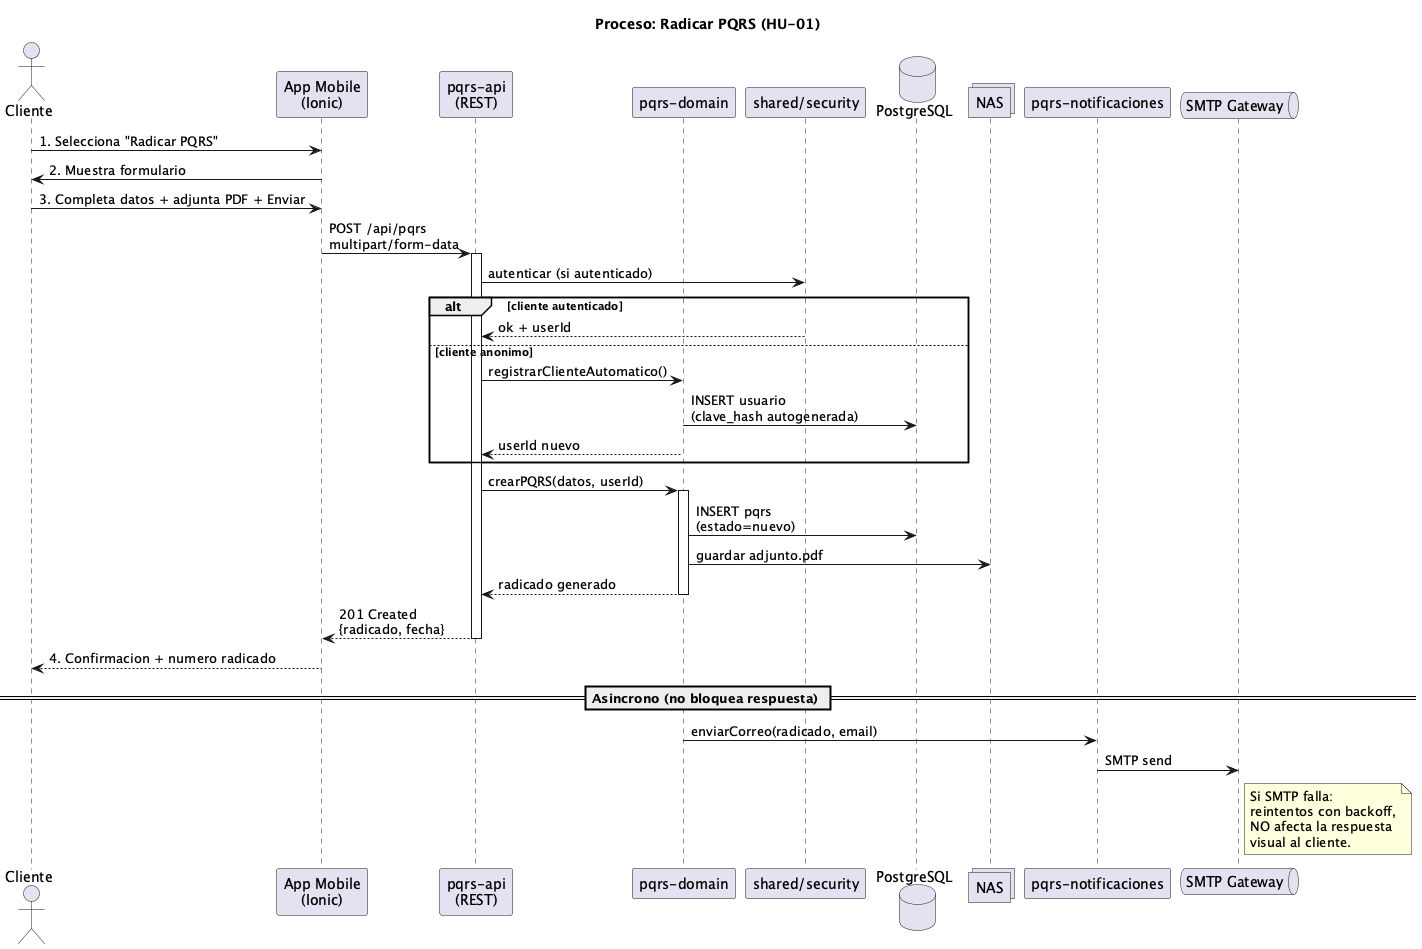

The diagram above was rendered by PlantUML. Its source (embedded in the PNG):
@startuml
' Vista de Procesos — Flujo Radicar PQRS
' Diagrama de secuencia: Cliente radica una PQRS con anexo PDF
title Proceso: Radicar PQRS (HU-01)

actor Cliente
participant "App Mobile\n(Ionic)" as App
participant "pqrs-api\n(REST)" as Api
participant "pqrs-domain" as Domain
participant "shared/security" as Sec
database "PostgreSQL" as DB
collections "NAS" as NAS
participant "pqrs-notificaciones" as Notif
queue "SMTP Gateway" as SMTP

Cliente -> App : 1. Selecciona "Radicar PQRS"
App -> Cliente : 2. Muestra formulario
Cliente -> App : 3. Completa datos + adjunta PDF + Enviar

App -> Api : POST /api/pqrs\nmultipart/form-data
activate Api

Api -> Sec : autenticar (si autenticado)
alt cliente autenticado
  Sec --> Api : ok + userId
else cliente anonimo
  Api -> Domain : registrarClienteAutomatico()
  Domain -> DB : INSERT usuario\n(clave_hash autogenerada)
  Domain --> Api : userId nuevo
end

Api -> Domain : crearPQRS(datos, userId)
activate Domain
Domain -> DB : INSERT pqrs\n(estado=nuevo)
Domain -> NAS : guardar adjunto.pdf
Domain --> Api : radicado generado
deactivate Domain

Api --> App : 201 Created\n{radicado, fecha}
deactivate Api

App --> Cliente : 4. Confirmacion + numero radicado

== Asincrono (no bloquea respuesta) ==
Domain -> Notif : enviarCorreo(radicado, email)
Notif -> SMTP : SMTP send
note right of SMTP
  Si SMTP falla:
  reintentos con backoff,
  NO afecta la respuesta
  visual al cliente.
end note

@enduml